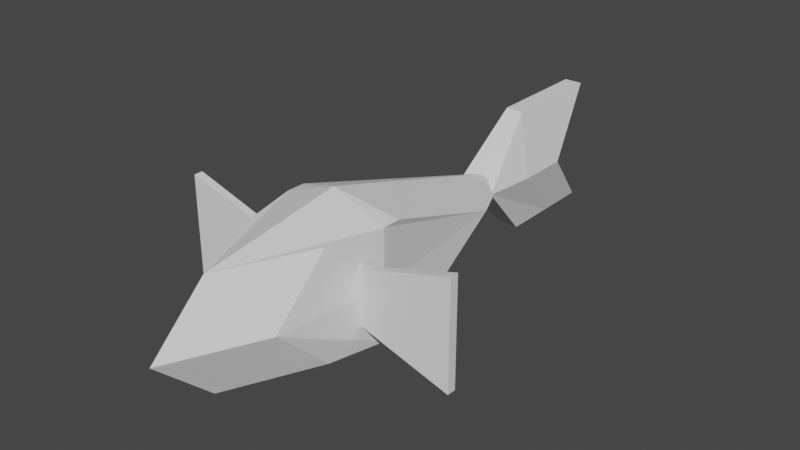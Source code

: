 # Source: Fish_Wun.blend  (saved by Blender 3.5.10; exported with 4.5.12 LTS)
import bpy
from mathutils import Matrix  # noqa: F401  (used for matrix-valued properties, if any)

bpy.ops.wm.read_factory_settings(use_empty=True)
scene = bpy.context.scene
scene.name = 'Scene'

# ---- collections
col_collection = bpy.data.collections.new('Collection'); scene.collection.children.link(col_collection)

# ---- world
world_world = bpy.data.worlds.new('World'); scene.world = world_world
world_world.use_nodes = True; world_world.node_tree.nodes.clear()
_N = world_world.node_tree.nodes; _L = world_world.node_tree.links
n0 = _N.new('ShaderNodeOutputWorld'); n0.name = 'World Output'; n0.location = (300, 300)
n1 = _N.new('ShaderNodeBackground'); n1.name = 'Background'; n1.location = (10, 300)
n1.inputs[0].default_value = (0.05088, 0.05088, 0.05088, 1.0)
_L.new(n1.outputs[0], n0.inputs[0])
n0.is_active_output = True
world_world.color = (0.05088, 0.05088, 0.05088)
world_world.use_sun_shadow = False
world_world.sun_shadow_jitter_overblur = 0.0

# ---- meshes
me_cube_003 = bpy.data.meshes.new('Cube.003')
me_cube_003.from_pydata([(0.0, -0.1466, -1.185), (0.752, -1.005, -1.0), (0.752, -1.005, 1.0), (1.0, 0.7472, -1.0), (1.0, 0.3449, 1.0), (0.0, 1.69, -0.909), (0.0, 1.288, 1.0), (0.6758, 3.086, 0.0), (1.0, 0.0, -1.0), (1.0, 0.0, 1.0), (0.752, -2.067, 0.0), (0.0, -2.633, -1.0), (0.0, -2.633, 1.0), (0.0, 0.0, 1.379), (0.0, -3.695, 0.0), (1.0, 0.0, 0.0), (0.0, 4.608, 0.0), (-0.1694, 4.837, -1.173), (-0.1694, 6.837, -1.173), (0.1694, 4.837, -1.173), (0.1694, 4.837, 1.173), (0.1694, 6.837, -1.173), (0.1694, 6.837, 1.173), (-0.1694, 5.837, -1.173), (2.146e-09, 6.837, -1.173), (2.146e-09, 6.837, 1.173), (0.4814, 5.659, 0.0), (0.1694, 5.837, -1.173), (0.1694, 5.837, 1.173), (0.3681, 3.659, 0.0), (2.146e-09, 4.837, -1.173), (2.146e-09, 4.837, 1.173), (2.146e-09, 5.837, 1.173), (2.146e-09, 5.837, -1.173), (0.0, 3.659, 0.0), (0.4814, 4.659, 0.0), (0.0, 5.659, 0.0), (0.9463, -0.4961, -0.4916), (0.9463, -0.4961, 0.4916), (0.9463, -0.368, -0.4916), (0.9463, -0.368, 0.4916), (2.641, -0.5145, -0.9813), (2.641, -0.5145, 0.9813), (2.641, -0.3496, -0.9813), (2.641, -0.3496, 0.9813), (0.8148, -0.4961, -0.2686), (0.8148, -0.4961, 0.2686), (0.8148, -0.368, -0.2686), (0.8148, -0.368, 0.2686)], [], [(16, 6, 4, 7), (15, 9, 2, 10), (5, 3, 0), (9, 13, 12, 2), (4, 6, 13, 9), (3, 8, 0), (8, 1, 0), (1, 10, 14, 11), (10, 2, 12, 14), (8, 15, 10, 1), (3, 7, 15, 8), (7, 4, 9, 15), (5, 16, 7, 3), (36, 25, 22, 26), (35, 28, 20, 29), (33, 27, 19, 30), (28, 32, 31, 20), (22, 25, 32, 28), (23, 33, 30, 17), (18, 24, 33, 23), (24, 21, 27, 33), (19, 29, 34, 30), (29, 20, 31, 34), (27, 35, 29, 19), (21, 26, 35, 27), (26, 22, 28, 35), (24, 36, 26, 21), (38, 40, 48, 46), (39, 40, 44, 43), (43, 44, 42, 41), (41, 42, 38, 37), (39, 43, 41, 37), (44, 40, 38, 42), (45, 46, 48, 47), (39, 37, 45, 47), (40, 39, 47, 48), (37, 38, 46, 45), (1, 11, 0)])
_uv = me_cube_003.uv_layers.new(name='UVMap')
_uv.uv.foreach_set('vector', [0.08789, 0.9999, 0.000144, 0.5759, 0.1155, 0.4677, 0.1437, 0.7992, 0.2307, 0.4584, 0.1254, 0.4315, 0.1483, 0.3216, 0.2913, 0.2292, 0.3542, 0.7173, 0.3145, 0.5633, 0.4625, 0.5001, 0.1254, 0.4315, 0.002844, 0.3959, 0.1685, 0.09833, 0.1483, 0.3216, 0.1155, 0.4677, 0.000144, 0.5759, 0.002844, 0.3959, 0.1254, 0.4315, 0.3145, 0.5633, 0.3355, 0.4881, 0.4625, 0.5001, 0.3355, 0.4881, 0.3717, 0.3802, 0.4625, 0.5001, 0.3717, 0.3802, 0.2913, 0.2292, 0.3497, 0.000144, 0.4625, 0.1728, 0.2913, 0.2292, 0.1483, 0.3216, 0.1685, 0.09833, 0.3497, 0.000144, 0.3355, 0.4881, 0.2307, 0.4584, 0.2913, 0.2292, 0.3717, 0.3802, 0.3145, 0.5633, 0.1437, 0.7992, 0.2307, 0.4584, 0.3355, 0.4881, 0.1437, 0.7992, 0.1155, 0.4677, 0.1254, 0.4315, 0.2307, 0.4584, 0.3542, 0.7173, 0.08789, 0.9999, 0.1437, 0.7992, 0.3145, 0.5633, 0.8259, 0.2153, 0.8185, 0.4107, 0.8014, 0.392, 0.7423, 0.2145, 0.6134, 0.2095, 0.7073, 0.3906, 0.5939, 0.3523, 0.5177, 0.2056, 0.7212, 0.01967, 0.7235, 0.04186, 0.6058, 0.06653, 0.5952, 0.04742, 0.7073, 0.3906, 0.703, 0.4114, 0.5815, 0.3693, 0.5939, 0.3523, 0.8014, 0.392, 0.8185, 0.4107, 0.703, 0.4114, 0.7073, 0.3906, 0.7195, 0.000144, 0.7212, 0.01967, 0.5952, 0.04742, 0.5908, 0.02565, 0.8259, 0.008478, 0.8245, 0.0265, 0.7212, 0.01967, 0.7195, 0.000144, 0.8245, 0.0265, 0.808, 0.04067, 0.7235, 0.04186, 0.7212, 0.01967, 0.6058, 0.06653, 0.5177, 0.2056, 0.4627, 0.2033, 0.5952, 0.04742, 0.5177, 0.2056, 0.5939, 0.3523, 0.5815, 0.3693, 0.4627, 0.2033, 0.7235, 0.04186, 0.6134, 0.2095, 0.5177, 0.2056, 0.6058, 0.06653, 0.808, 0.04067, 0.7423, 0.2145, 0.6134, 0.2095, 0.7235, 0.04186, 0.7423, 0.2145, 0.8014, 0.392, 0.7073, 0.3906, 0.6134, 0.2095, 0.8245, 0.0265, 0.8259, 0.2153, 0.7423, 0.2145, 0.808, 0.04067, 0.6636, 0.6032, 0.6796, 0.6154, 0.6442, 0.6364, 0.639, 0.6194, 0.5339, 0.6555, 0.6766, 0.6555, 0.7477, 0.9016, 0.4627, 0.9016, 0.525, 0.4117, 0.7038, 0.4306, 0.6855, 0.4469, 0.5442, 0.4278, 0.5442, 0.4278, 0.6855, 0.4469, 0.6636, 0.6032, 0.55, 0.6002, 0.5361, 0.6084, 0.525, 0.4117, 0.5442, 0.4278, 0.55, 0.6002, 0.7038, 0.4306, 0.6796, 0.6154, 0.6636, 0.6032, 0.6855, 0.4469, 0.5741, 0.6176, 0.639, 0.6194, 0.6442, 0.6364, 0.5662, 0.6364, 0.5361, 0.6084, 0.55, 0.6002, 0.5741, 0.6176, 0.5662, 0.6364, 0.6766, 0.6555, 0.5339, 0.6555, 0.5662, 0.6364, 0.6442, 0.6364, 0.55, 0.6002, 0.6636, 0.6032, 0.639, 0.6194, 0.5741, 0.6176, 0.3717, 0.3802, 0.4625, 0.1728, 0.4625, 0.5001])
me_cube_003.use_mirror_x = True
me_cube_003.update()
arm_armature = bpy.data.armatures.new('Armature')  # bones are not reproduced

# ---- objects
ob_cube = bpy.data.objects.new('Cube', me_cube_003)
ob_armature = bpy.data.objects.new('Armature', arm_armature)

# ---- transforms, parenting, visibility, modifiers, constraints
ob_cube.parent = ob_armature
ob_cube.location = (0.0, 0.0, 0.0)
ob_cube.use_mesh_mirror_x = True
_vg = ob_cube.vertex_groups.new(name='head')
_vg = ob_cube.vertex_groups.new(name='body')
_vg.add([0, 1, 2, 3, 4, 5, 6, 7, 8, 9, 10, 11, 12, 13, 14, 15, 16, 40], 1.0, 'REPLACE')
_vg = ob_cube.vertex_groups.new(name='tail')
_vg.add([17, 18, 19, 20, 21, 22, 23, 24, 25, 26, 27, 28, 29, 30, 31, 32, 33, 34, 35, 36], 1.0, 'REPLACE')
_vg = ob_cube.vertex_groups.new(name='fin.l')
_vg.add([37, 38, 39, 40, 41, 42, 43, 44, 45, 46, 47, 48], 1.0, 'REPLACE')
_vg = ob_cube.vertex_groups.new(name='fin.r')
_vg = ob_cube.vertex_groups.new(name='shoulder.l')
_vg = ob_cube.vertex_groups.new(name='shoulder.r')
_m = ob_cube.modifiers.new('Mirror', 'MIRROR')
_m.use_clip = True
_m = ob_cube.modifiers.new('Armature', 'ARMATURE')
_m.object = ob_armature
ob_armature.location = (0.0, 0.0, 0.0)

# ---- collection membership
col_collection.objects.link(ob_cube)
col_collection.objects.link(ob_armature)

# ---- scene / render settings (as saved in the file)
scene.frame_start = 1; scene.frame_end = 250; scene.frame_set(91)
scene.render.engine = 'BLENDER_EEVEE_NEXT'
scene.cycles.sampling_pattern = 'TABULATED_SOBOL'
scene.view_settings.view_transform = 'Filmic'
bpy.context.view_layer.update()

# ---- added for rendering (the .blend has no active camera and no usable light): camera, sun
cam_auto = bpy.data.cameras.new('AutoCamera')
cam_auto.lens = 50.0
cam_auto.sensor_width = 36.0
cam_auto.clip_end = 1000.0
ob_auto_camera = bpy.data.objects.new('AutoCamera', cam_auto)
scene.collection.objects.link(ob_auto_camera)
ob_auto_camera.location = (10.5514, -11.0905, 8.53853)
ob_auto_camera.rotation_euler = (1.09748, -7.21219e-08, 0.694738)
scene.camera = ob_auto_camera
light_auto_sun = bpy.data.lights.new('AutoSun', 'SUN')
light_auto_sun.energy = 3.0
light_auto_sun.angle = 0.0523599
ob_auto_sun = bpy.data.objects.new('AutoSun', light_auto_sun)
scene.collection.objects.link(ob_auto_sun)
ob_auto_sun.rotation_euler = (0.872665, 0.174533, 0.523599)
bpy.context.view_layer.update()
